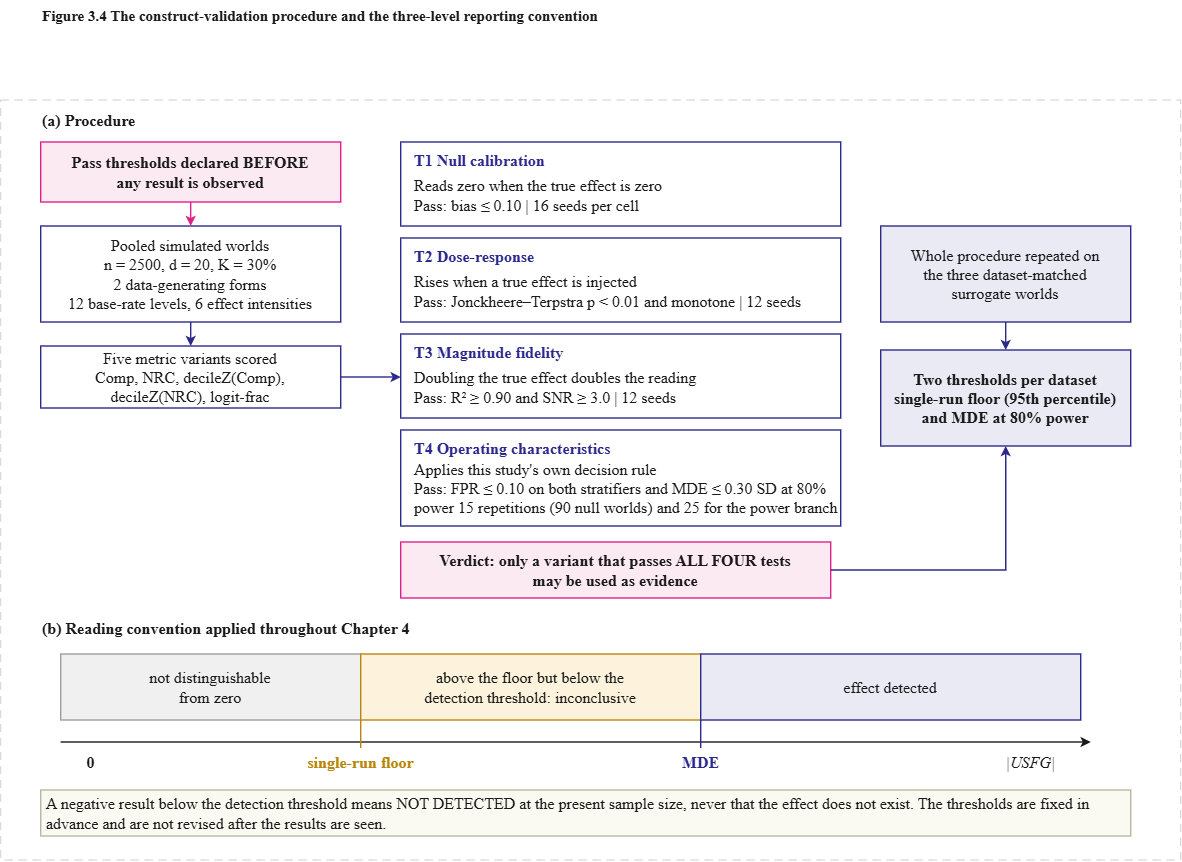

The diagram above was exported from draw.io. Its source (the exported page's mxGraphModel, read from the mxfile embedded in the PNG):
<mxGraphModel dx="1534" dy="890" grid="1" gridSize="10" guides="1" tooltips="1" connect="1" arrows="1" fold="1" page="1" pageScale="1" pageWidth="827" pageHeight="1169" math="0" shadow="0">
  <root>
    <mxCell id="0" />
    <mxCell id="1" parent="0" />
    <mxCell id="DRaN3BoGttbfgn4SNpsB-3" parent="1" style="text;html=1;strokeColor=none;fillColor=none;fontFamily=Times New Roman;fontSize=15;fontColor=#1A1A1A;align=left;verticalAlign=middle;spacing=2;fontStyle=1;" value="Figure 3.4  The construct-validation procedure and the three-level reporting convention" vertex="1">
      <mxGeometry height="30" width="1000" x="290" y="140" as="geometry" />
    </mxCell>
    <mxCell id="DRaN3BoGttbfgn4SNpsB-2" parent="1" style="rounded=0;fillColor=none;strokeColor=#D0D0D0;strokeWidth=1;dashed=1;dashPattern=8 6;container=0;fontSize=16;" value="" vertex="1">
      <mxGeometry height="760" width="1180" x="250" y="240" as="geometry" />
    </mxCell>
    <mxCell id="DRaN3BoGttbfgn4SNpsB-4" parent="1" style="text;html=1;strokeColor=none;fillColor=none;fontFamily=Times New Roman;fontSize=16;fontColor=#1A1A1A;align=left;verticalAlign=middle;spacing=2;fontStyle=1;container=0;" value="(a)  Procedure" vertex="1">
      <mxGeometry height="20" width="400" x="290" y="250" as="geometry" />
    </mxCell>
    <mxCell id="DRaN3BoGttbfgn4SNpsB-5" parent="1" style="rounded=0;whiteSpace=wrap;html=1;fillColor=#FCEAF3;strokeColor=#E0218A;strokeWidth=1.4;fontFamily=Times New Roman;fontSize=16;fontColor=#1A1A1A;align=center;verticalAlign=middle;spacing=6;shadow=0;fontStyle=1;container=0;" value="Pass thresholds declared BEFORE&lt;br&gt;any result is observed" vertex="1">
      <mxGeometry height="60" width="300" x="290" y="282" as="geometry" />
    </mxCell>
    <mxCell id="DRaN3BoGttbfgn4SNpsB-6" parent="1" style="rounded=0;whiteSpace=wrap;html=1;fillColor=#FFFFFF;strokeColor=#2B2A8C;strokeWidth=1.4;fontFamily=Times New Roman;fontSize=16;fontColor=#1A1A1A;align=center;verticalAlign=middle;spacing=6;shadow=0;container=0;" value="Pooled simulated worlds&lt;br&gt;n = 2500, d = 20, K = 30%&lt;br&gt;2 data-generating forms&lt;br&gt;12 base-rate levels, 6 effect intensities" vertex="1">
      <mxGeometry height="96" width="300" x="290" y="366" as="geometry" />
    </mxCell>
    <mxCell id="DRaN3BoGttbfgn4SNpsB-7" parent="1" style="rounded=0;whiteSpace=wrap;html=1;fillColor=#FFFFFF;strokeColor=#2B2A8C;strokeWidth=1.4;fontFamily=Times New Roman;fontSize=16;fontColor=#1A1A1A;align=center;verticalAlign=middle;spacing=6;shadow=0;container=0;" value="Five metric variants scored&lt;br&gt;Comp, NRC, decileZ(Comp),&lt;br&gt;decileZ(NRC), logit-frac" vertex="1">
      <mxGeometry height="62" width="300" x="290" y="486" as="geometry" />
    </mxCell>
    <mxCell id="DRaN3BoGttbfgn4SNpsB-8" edge="1" parent="1" style="edgeStyle=orthogonalEdgeStyle;html=1;rounded=0;strokeColor=#E0218A;strokeWidth=1.4;fontFamily=Times New Roman;fontSize=16;fontColor=#E0218A;labelBackgroundColor=#FFFFFF;startArrow=none;endArrow=classic;endFill=1;" value="">
      <mxGeometry relative="1" as="geometry">
        <mxPoint x="440" y="342" as="sourcePoint" />
        <mxPoint x="440" y="366" as="targetPoint" />
      </mxGeometry>
    </mxCell>
    <mxCell id="DRaN3BoGttbfgn4SNpsB-9" edge="1" parent="1" style="edgeStyle=orthogonalEdgeStyle;html=1;rounded=0;strokeColor=#2B2A8C;strokeWidth=1.4;fontFamily=Times New Roman;fontSize=16;fontColor=#2B2A8C;labelBackgroundColor=#FFFFFF;startArrow=none;endArrow=classic;endFill=1;" value="">
      <mxGeometry relative="1" as="geometry">
        <mxPoint x="440" y="462" as="sourcePoint" />
        <mxPoint x="440" y="486" as="targetPoint" />
      </mxGeometry>
    </mxCell>
    <mxCell id="DRaN3BoGttbfgn4SNpsB-10" parent="1" style="rounded=0;whiteSpace=wrap;html=1;fillColor=#FFFFFF;strokeColor=#2B2A8C;strokeWidth=1.4;fontFamily=Times New Roman;fontSize=16;fontColor=#1A1A1A;align=center;verticalAlign=middle;spacing=6;shadow=0;container=0;" value="" vertex="1">
      <mxGeometry height="84" width="440" x="650" y="282" as="geometry" />
    </mxCell>
    <mxCell id="DRaN3BoGttbfgn4SNpsB-11" parent="1" style="text;html=1;strokeColor=none;fillColor=none;fontFamily=Times New Roman;fontSize=16;fontColor=#2B2A8C;align=left;verticalAlign=middle;spacing=2;fontStyle=1;container=0;" value="T1  Null calibration" vertex="1">
      <mxGeometry height="20" width="400" x="662" y="290" as="geometry" />
    </mxCell>
    <mxCell id="DRaN3BoGttbfgn4SNpsB-12" parent="1" style="text;html=1;strokeColor=none;fillColor=none;fontFamily=Times New Roman;fontSize=16;fontColor=#1A1A1A;align=left;verticalAlign=middle;spacing=2;container=0;" value="Reads zero when the true effect is zero&lt;br&gt;Pass: bias ≤ 0.10   |   16 seeds per cell" vertex="1">
      <mxGeometry height="46" width="410" x="662" y="312" as="geometry" />
    </mxCell>
    <mxCell id="DRaN3BoGttbfgn4SNpsB-13" parent="1" style="rounded=0;whiteSpace=wrap;html=1;fillColor=#FFFFFF;strokeColor=#2B2A8C;strokeWidth=1.4;fontFamily=Times New Roman;fontSize=16;fontColor=#1A1A1A;align=center;verticalAlign=middle;spacing=6;shadow=0;container=0;" value="" vertex="1">
      <mxGeometry height="84" width="440" x="650" y="378" as="geometry" />
    </mxCell>
    <mxCell id="DRaN3BoGttbfgn4SNpsB-14" parent="1" style="text;html=1;strokeColor=none;fillColor=none;fontFamily=Times New Roman;fontSize=16;fontColor=#2B2A8C;align=left;verticalAlign=middle;spacing=2;fontStyle=1;container=0;" value="T2  Dose-response" vertex="1">
      <mxGeometry height="20" width="400" x="662" y="386" as="geometry" />
    </mxCell>
    <mxCell id="DRaN3BoGttbfgn4SNpsB-15" parent="1" style="text;html=1;strokeColor=none;fillColor=none;fontFamily=Times New Roman;fontSize=16;fontColor=#1A1A1A;align=left;verticalAlign=middle;spacing=2;container=0;" value="Rises when a true effect is injected&lt;br&gt;Pass: Jonckheere–Terpstra p &amp;lt; 0.01 and monotone   |   12 seeds" vertex="1">
      <mxGeometry height="46" width="410" x="662" y="408" as="geometry" />
    </mxCell>
    <mxCell id="DRaN3BoGttbfgn4SNpsB-16" parent="1" style="rounded=0;whiteSpace=wrap;html=1;fillColor=#FFFFFF;strokeColor=#2B2A8C;strokeWidth=1.4;fontFamily=Times New Roman;fontSize=16;fontColor=#1A1A1A;align=center;verticalAlign=middle;spacing=6;shadow=0;container=0;" value="" vertex="1">
      <mxGeometry height="84" width="440" x="650" y="474" as="geometry" />
    </mxCell>
    <mxCell id="DRaN3BoGttbfgn4SNpsB-17" parent="1" style="text;html=1;strokeColor=none;fillColor=none;fontFamily=Times New Roman;fontSize=16;fontColor=#2B2A8C;align=left;verticalAlign=middle;spacing=2;fontStyle=1;container=0;" value="T3  Magnitude fidelity" vertex="1">
      <mxGeometry height="20" width="400" x="662" y="482" as="geometry" />
    </mxCell>
    <mxCell id="DRaN3BoGttbfgn4SNpsB-18" parent="1" style="text;html=1;strokeColor=none;fillColor=none;fontFamily=Times New Roman;fontSize=16;fontColor=#1A1A1A;align=left;verticalAlign=middle;spacing=2;container=0;" value="Doubling the true effect doubles the reading&lt;br&gt;Pass: R² ≥ 0.90 and SNR ≥ 3.0   |   12 seeds" vertex="1">
      <mxGeometry height="46" width="410" x="662" y="504" as="geometry" />
    </mxCell>
    <mxCell id="DRaN3BoGttbfgn4SNpsB-19" parent="1" style="rounded=0;whiteSpace=wrap;html=1;fillColor=#FFFFFF;strokeColor=#2B2A8C;strokeWidth=1.4;fontFamily=Times New Roman;fontSize=16;fontColor=#1A1A1A;align=center;verticalAlign=middle;spacing=6;shadow=0;container=0;" value="" vertex="1">
      <mxGeometry height="96" width="440" x="650" y="570" as="geometry" />
    </mxCell>
    <mxCell id="DRaN3BoGttbfgn4SNpsB-20" parent="1" style="text;html=1;strokeColor=none;fillColor=none;fontFamily=Times New Roman;fontSize=16;fontColor=#2B2A8C;align=left;verticalAlign=middle;spacing=2;fontStyle=1;container=0;" value="T4  Operating characteristics" vertex="1">
      <mxGeometry height="20" width="400" x="662" y="578" as="geometry" />
    </mxCell>
    <mxCell id="DRaN3BoGttbfgn4SNpsB-21" parent="1" style="text;html=1;strokeColor=none;fillColor=none;fontFamily=Times New Roman;fontSize=16;fontColor=#1A1A1A;align=left;verticalAlign=middle;spacing=2;container=0;" value="Applies this study's own decision rule&lt;br&gt;Pass: FPR ≤ 0.10 on both stratifiers and MDE ≤ 0.30 SD at 80%&lt;span style=&quot;background-color: transparent; color: light-dark(rgb(26, 26, 26), rgb(215, 215, 215));&quot;&gt;&amp;nbsp;&lt;/span&gt;&lt;div&gt;&lt;span style=&quot;background-color: transparent; color: light-dark(rgb(26, 26, 26), rgb(215, 215, 215));&quot;&gt;power&amp;nbsp;&lt;/span&gt;&lt;span style=&quot;background-color: transparent; color: light-dark(rgb(26, 26, 26), rgb(215, 215, 215));&quot;&gt;15 repetitions (90 null worlds) and 25 for the power branch&lt;/span&gt;&lt;/div&gt;" vertex="1">
      <mxGeometry height="58" width="410" x="662" y="600" as="geometry" />
    </mxCell>
    <mxCell id="DRaN3BoGttbfgn4SNpsB-22" edge="1" parent="1" style="edgeStyle=orthogonalEdgeStyle;html=1;rounded=0;strokeColor=#2B2A8C;strokeWidth=1.4;fontFamily=Times New Roman;fontSize=16;fontColor=#2B2A8C;labelBackgroundColor=#FFFFFF;startArrow=none;endArrow=classic;endFill=1;" value="">
      <mxGeometry relative="1" as="geometry">
        <mxPoint x="590" y="517" as="sourcePoint" />
        <mxPoint x="650" y="517" as="targetPoint" />
      </mxGeometry>
    </mxCell>
    <mxCell id="DRaN3BoGttbfgn4SNpsB-23" parent="1" style="rounded=0;whiteSpace=wrap;html=1;fillColor=#FCEAF3;strokeColor=#E0218A;strokeWidth=1.4;fontFamily=Times New Roman;fontSize=16;fontColor=#1A1A1A;align=center;verticalAlign=middle;spacing=6;shadow=0;fontStyle=1;container=0;" value="Verdict: only a variant that passes ALL FOUR tests&lt;br&gt;may be used as evidence" vertex="1">
      <mxGeometry height="56" width="430" x="650" y="682" as="geometry" />
    </mxCell>
    <mxCell id="DRaN3BoGttbfgn4SNpsB-24" parent="1" style="rounded=0;whiteSpace=wrap;html=1;fillColor=#EAEAF5;strokeColor=#2B2A8C;strokeWidth=1.4;fontFamily=Times New Roman;fontSize=16;fontColor=#1A1A1A;align=center;verticalAlign=middle;spacing=6;shadow=0;container=0;" value="Whole procedure repeated on&lt;br&gt;the three dataset-matched&lt;br&gt;surrogate worlds" vertex="1">
      <mxGeometry height="96" width="250" x="1130" y="366" as="geometry" />
    </mxCell>
    <mxCell id="DRaN3BoGttbfgn4SNpsB-25" parent="1" style="rounded=0;whiteSpace=wrap;html=1;fillColor=#EAEAF5;strokeColor=#2B2A8C;strokeWidth=1.4;fontFamily=Times New Roman;fontSize=16;fontColor=#1A1A1A;align=center;verticalAlign=middle;spacing=6;shadow=0;fontStyle=1;container=0;" value="Two thresholds per dataset&lt;br&gt;single-run floor (95th percentile)&lt;br&gt;and MDE at 80% power" vertex="1">
      <mxGeometry height="96" width="250" x="1130" y="490" as="geometry" />
    </mxCell>
    <mxCell id="DRaN3BoGttbfgn4SNpsB-26" edge="1" parent="1" style="edgeStyle=orthogonalEdgeStyle;html=1;rounded=0;strokeColor=#2B2A8C;strokeWidth=1.4;fontFamily=Times New Roman;fontSize=16;fontColor=#2B2A8C;labelBackgroundColor=#FFFFFF;startArrow=none;endArrow=classic;endFill=1;" value="">
      <mxGeometry relative="1" as="geometry">
        <mxPoint x="1255" y="462" as="sourcePoint" />
        <mxPoint x="1255" y="490" as="targetPoint" />
      </mxGeometry>
    </mxCell>
    <mxCell id="DRaN3BoGttbfgn4SNpsB-27" edge="1" parent="1" style="edgeStyle=orthogonalEdgeStyle;html=1;rounded=0;strokeColor=#2B2A8C;strokeWidth=1.4;fontFamily=Times New Roman;fontSize=16;fontColor=#2B2A8C;labelBackgroundColor=#FFFFFF;startArrow=none;endArrow=classic;endFill=1;" value="">
      <mxGeometry relative="1" as="geometry">
        <Array as="points">
          <mxPoint x="1255" y="710" />
        </Array>
        <mxPoint x="1080" y="710" as="sourcePoint" />
        <mxPoint x="1255" y="586" as="targetPoint" />
      </mxGeometry>
    </mxCell>
    <mxCell id="DRaN3BoGttbfgn4SNpsB-28" parent="1" style="text;html=1;strokeColor=none;fillColor=none;fontFamily=Times New Roman;fontSize=16;fontColor=#1A1A1A;align=left;verticalAlign=middle;spacing=2;fontStyle=1;container=0;" value="(b)  Reading convention applied throughout Chapter 4" vertex="1">
      <mxGeometry height="20" width="600" x="290" y="758" as="geometry" />
    </mxCell>
    <mxCell id="DRaN3BoGttbfgn4SNpsB-29" parent="1" style="rounded=0;whiteSpace=wrap;html=1;fillColor=#F0F0F0;strokeColor=#9E9E9E;strokeWidth=1.4;fontFamily=Times New Roman;fontSize=16;fontColor=#1A1A1A;align=center;verticalAlign=middle;spacing=6;shadow=0;container=0;" value="not distinguishable&lt;br&gt;from zero" vertex="1">
      <mxGeometry height="66" width="300" x="310" y="794" as="geometry" />
    </mxCell>
    <mxCell id="DRaN3BoGttbfgn4SNpsB-30" parent="1" style="rounded=0;whiteSpace=wrap;html=1;fillColor=#FDF3DC;strokeColor=#B8860B;strokeWidth=1.4;fontFamily=Times New Roman;fontSize=16;fontColor=#1A1A1A;align=center;verticalAlign=middle;spacing=6;shadow=0;container=0;" value="above the floor but below the&lt;br&gt;detection threshold: inconclusive" vertex="1">
      <mxGeometry height="66" width="340" x="610" y="794" as="geometry" />
    </mxCell>
    <mxCell id="DRaN3BoGttbfgn4SNpsB-31" parent="1" style="rounded=0;whiteSpace=wrap;html=1;fillColor=#EAEAF5;strokeColor=#2B2A8C;strokeWidth=1.4;fontFamily=Times New Roman;fontSize=16;fontColor=#1A1A1A;align=center;verticalAlign=middle;spacing=6;shadow=0;container=0;" value="effect detected" vertex="1">
      <mxGeometry height="66" width="380" x="950" y="794" as="geometry" />
    </mxCell>
    <mxCell id="DRaN3BoGttbfgn4SNpsB-32" edge="1" parent="1" style="edgeStyle=orthogonalEdgeStyle;html=1;rounded=0;strokeColor=#1A1A1A;strokeWidth=1.4;fontFamily=Times New Roman;fontSize=16;fontColor=#1A1A1A;labelBackgroundColor=#FFFFFF;startArrow=none;endArrow=classic;endFill=1;" value="">
      <mxGeometry relative="1" as="geometry">
        <mxPoint x="310" y="882" as="sourcePoint" />
        <mxPoint x="1340" y="882" as="targetPoint" />
      </mxGeometry>
    </mxCell>
    <mxCell id="DRaN3BoGttbfgn4SNpsB-33" parent="1" style="text;html=1;strokeColor=none;fillColor=none;fontFamily=Times New Roman;fontSize=16;fontColor=#1A1A1A;align=center;verticalAlign=middle;spacing=2;fontStyle=1;container=0;" value="0" vertex="1">
      <mxGeometry height="20" width="120" x="280" y="892" as="geometry" />
    </mxCell>
    <mxCell id="DRaN3BoGttbfgn4SNpsB-34" parent="1" style="text;html=1;strokeColor=none;fillColor=none;fontFamily=Times New Roman;fontSize=16;fontColor=#B8860B;align=center;verticalAlign=middle;spacing=2;fontStyle=1;container=0;" value="single-run floor" vertex="1">
      <mxGeometry height="20" width="120" x="550" y="892" as="geometry" />
    </mxCell>
    <mxCell id="DRaN3BoGttbfgn4SNpsB-35" parent="1" style="text;html=1;strokeColor=none;fillColor=none;fontFamily=Times New Roman;fontSize=16;fontColor=#2B2A8C;align=center;verticalAlign=middle;spacing=2;fontStyle=1;container=0;" value="MDE" vertex="1">
      <mxGeometry height="20" width="120" x="890" y="892" as="geometry" />
    </mxCell>
    <mxCell id="DRaN3BoGttbfgn4SNpsB-36" parent="1" style="text;html=1;strokeColor=none;fillColor=none;fontFamily=Times New Roman;fontSize=16;fontColor=#1A1A1A;align=center;verticalAlign=middle;spacing=2;fontStyle=1;fontStyle=2;container=0;" value="|USFG|" vertex="1">
      <mxGeometry height="20" width="160" x="1200" y="892" as="geometry" />
    </mxCell>
    <mxCell id="DRaN3BoGttbfgn4SNpsB-37" edge="1" parent="1" style="edgeStyle=orthogonalEdgeStyle;html=1;rounded=0;strokeColor=#B8860B;strokeWidth=1.4;fontFamily=Times New Roman;fontSize=16;fontColor=#B8860B;labelBackgroundColor=#FFFFFF;startArrow=none;endArrow=none;endFill=1;" value="">
      <mxGeometry relative="1" as="geometry">
        <mxPoint x="610" y="860" as="sourcePoint" />
        <mxPoint x="610" y="888" as="targetPoint" />
      </mxGeometry>
    </mxCell>
    <mxCell id="DRaN3BoGttbfgn4SNpsB-38" edge="1" parent="1" style="edgeStyle=orthogonalEdgeStyle;html=1;rounded=0;strokeColor=#2B2A8C;strokeWidth=1.4;fontFamily=Times New Roman;fontSize=16;fontColor=#2B2A8C;labelBackgroundColor=#FFFFFF;startArrow=none;endArrow=none;endFill=1;" value="">
      <mxGeometry relative="1" as="geometry">
        <mxPoint x="950" y="860" as="sourcePoint" />
        <mxPoint x="950" y="888" as="targetPoint" />
      </mxGeometry>
    </mxCell>
    <mxCell id="DRaN3BoGttbfgn4SNpsB-39" parent="1" style="rounded=0;whiteSpace=wrap;html=1;fillColor=#FAFAF2;strokeColor=#B8B8A0;strokeWidth=1.4;fontFamily=Times New Roman;fontSize=16;fontColor=#1A1A1A;align=left;verticalAlign=middle;spacing=6;shadow=0;container=0;" value="A negative result below the detection threshold means NOT DETECTED at the present sample size, never that the effect does not exist. The thresholds are fixed in advance and are not revised after the results are seen." vertex="1">
      <mxGeometry height="46" width="1090" x="290" y="930" as="geometry" />
    </mxCell>
  </root>
</mxGraphModel>